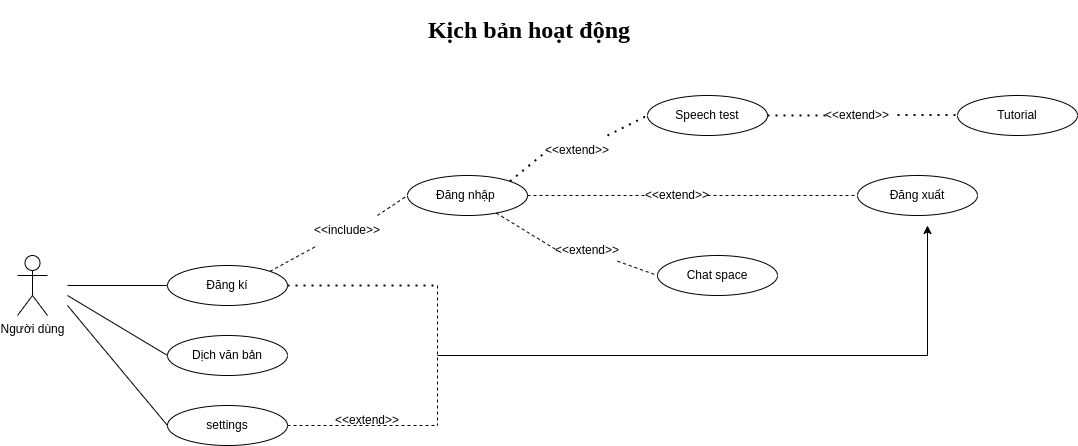

The diagram above was exported from draw.io. Its source (the exported page's mxGraphModel, read from the mxfile embedded in the PNG):
<mxGraphModel dx="1414" dy="762" grid="1" gridSize="10" guides="1" tooltips="1" connect="1" arrows="1" fold="1" page="1" pageScale="1" pageWidth="827" pageHeight="1169" math="0" shadow="0">
  <root>
    <mxCell id="0" />
    <mxCell id="1" parent="0" />
    <mxCell id="TPrpZuIiXG9WYplN7baN-2" value="&lt;h1&gt;&lt;b&gt;&lt;font face=&quot;Times New Roman&quot;&gt;Kịch bản hoạt động&amp;nbsp;&lt;/font&gt;&lt;/b&gt;&lt;/h1&gt;" style="text;html=1;align=center;verticalAlign=middle;whiteSpace=wrap;rounded=0;" vertex="1" parent="1">
      <mxGeometry x="450" y="40" width="230" height="30" as="geometry" />
    </mxCell>
    <mxCell id="TPrpZuIiXG9WYplN7baN-3" value="Người dùng" style="shape=umlActor;verticalLabelPosition=bottom;verticalAlign=top;html=1;outlineConnect=0;" vertex="1" parent="1">
      <mxGeometry x="50" y="280" width="30" height="60" as="geometry" />
    </mxCell>
    <mxCell id="TPrpZuIiXG9WYplN7baN-5" value="Đăng nhập&amp;nbsp;" style="ellipse;whiteSpace=wrap;html=1;" vertex="1" parent="1">
      <mxGeometry x="440" y="200" width="120" height="40" as="geometry" />
    </mxCell>
    <mxCell id="TPrpZuIiXG9WYplN7baN-6" value="Đăng kí" style="ellipse;whiteSpace=wrap;html=1;" vertex="1" parent="1">
      <mxGeometry x="200" y="290" width="120" height="40" as="geometry" />
    </mxCell>
    <mxCell id="TPrpZuIiXG9WYplN7baN-8" value="" style="endArrow=none;dashed=1;html=1;rounded=0;exitX=1;exitY=0;exitDx=0;exitDy=0;entryX=0;entryY=0.5;entryDx=0;entryDy=0;" edge="1" parent="1" source="TPrpZuIiXG9WYplN7baN-9" target="TPrpZuIiXG9WYplN7baN-5">
      <mxGeometry width="50" height="50" relative="1" as="geometry">
        <mxPoint x="510" y="420" as="sourcePoint" />
        <mxPoint x="560" y="370" as="targetPoint" />
      </mxGeometry>
    </mxCell>
    <mxCell id="TPrpZuIiXG9WYplN7baN-10" value="" style="endArrow=none;dashed=1;html=1;rounded=0;exitX=1;exitY=0;exitDx=0;exitDy=0;entryX=0;entryY=1;entryDx=0;entryDy=0;" edge="1" parent="1" source="TPrpZuIiXG9WYplN7baN-6" target="TPrpZuIiXG9WYplN7baN-9">
      <mxGeometry width="50" height="50" relative="1" as="geometry">
        <mxPoint x="302" y="296" as="sourcePoint" />
        <mxPoint x="360" y="220" as="targetPoint" />
      </mxGeometry>
    </mxCell>
    <mxCell id="TPrpZuIiXG9WYplN7baN-9" value="&amp;lt;&amp;lt;include&amp;gt;&amp;gt;" style="text;html=1;align=center;verticalAlign=middle;whiteSpace=wrap;rounded=0;" vertex="1" parent="1">
      <mxGeometry x="350" y="240" width="60" height="30" as="geometry" />
    </mxCell>
    <mxCell id="TPrpZuIiXG9WYplN7baN-11" value="Dịch văn bản" style="ellipse;whiteSpace=wrap;html=1;" vertex="1" parent="1">
      <mxGeometry x="200" y="360" width="120" height="40" as="geometry" />
    </mxCell>
    <mxCell id="TPrpZuIiXG9WYplN7baN-12" value="" style="endArrow=none;html=1;rounded=0;entryX=0;entryY=0.5;entryDx=0;entryDy=0;" edge="1" parent="1" target="TPrpZuIiXG9WYplN7baN-6">
      <mxGeometry width="50" height="50" relative="1" as="geometry">
        <mxPoint x="100" y="310" as="sourcePoint" />
        <mxPoint x="560" y="370" as="targetPoint" />
      </mxGeometry>
    </mxCell>
    <mxCell id="TPrpZuIiXG9WYplN7baN-13" value="" style="endArrow=none;html=1;rounded=0;entryX=0;entryY=0.5;entryDx=0;entryDy=0;" edge="1" parent="1" target="TPrpZuIiXG9WYplN7baN-11">
      <mxGeometry width="50" height="50" relative="1" as="geometry">
        <mxPoint x="100" y="320" as="sourcePoint" />
        <mxPoint x="560" y="370" as="targetPoint" />
      </mxGeometry>
    </mxCell>
    <mxCell id="TPrpZuIiXG9WYplN7baN-14" value="settings" style="ellipse;whiteSpace=wrap;html=1;" vertex="1" parent="1">
      <mxGeometry x="200" y="430" width="120" height="40" as="geometry" />
    </mxCell>
    <mxCell id="TPrpZuIiXG9WYplN7baN-15" value="" style="endArrow=none;html=1;rounded=0;exitX=0;exitY=0.5;exitDx=0;exitDy=0;" edge="1" parent="1" source="TPrpZuIiXG9WYplN7baN-14">
      <mxGeometry width="50" height="50" relative="1" as="geometry">
        <mxPoint x="510" y="420" as="sourcePoint" />
        <mxPoint x="100" y="330" as="targetPoint" />
      </mxGeometry>
    </mxCell>
    <mxCell id="TPrpZuIiXG9WYplN7baN-16" value="Đăng xuất" style="ellipse;whiteSpace=wrap;html=1;" vertex="1" parent="1">
      <mxGeometry x="890" y="200" width="120" height="40" as="geometry" />
    </mxCell>
    <mxCell id="TPrpZuIiXG9WYplN7baN-17" value="Chat space" style="ellipse;whiteSpace=wrap;html=1;" vertex="1" parent="1">
      <mxGeometry x="690" y="280" width="120" height="40" as="geometry" />
    </mxCell>
    <mxCell id="TPrpZuIiXG9WYplN7baN-18" value="Speech test" style="ellipse;whiteSpace=wrap;html=1;" vertex="1" parent="1">
      <mxGeometry x="680" y="120" width="120" height="40" as="geometry" />
    </mxCell>
    <mxCell id="TPrpZuIiXG9WYplN7baN-19" style="edgeStyle=orthogonalEdgeStyle;rounded=0;orthogonalLoop=1;jettySize=auto;html=1;exitX=0.5;exitY=1;exitDx=0;exitDy=0;" edge="1" parent="1" source="TPrpZuIiXG9WYplN7baN-18" target="TPrpZuIiXG9WYplN7baN-18">
      <mxGeometry relative="1" as="geometry" />
    </mxCell>
    <mxCell id="TPrpZuIiXG9WYplN7baN-21" value="" style="endArrow=none;dashed=1;html=1;dashPattern=1 3;strokeWidth=2;rounded=0;entryX=0;entryY=0.5;entryDx=0;entryDy=0;exitX=1;exitY=0;exitDx=0;exitDy=0;" edge="1" parent="1" source="TPrpZuIiXG9WYplN7baN-24" target="TPrpZuIiXG9WYplN7baN-18">
      <mxGeometry width="50" height="50" relative="1" as="geometry">
        <mxPoint x="510" y="420" as="sourcePoint" />
        <mxPoint x="560" y="370" as="targetPoint" />
      </mxGeometry>
    </mxCell>
    <mxCell id="TPrpZuIiXG9WYplN7baN-22" value="" style="endArrow=none;dashed=1;html=1;rounded=0;entryX=0;entryY=0.5;entryDx=0;entryDy=0;" edge="1" parent="1" source="TPrpZuIiXG9WYplN7baN-28" target="TPrpZuIiXG9WYplN7baN-17">
      <mxGeometry width="50" height="50" relative="1" as="geometry">
        <mxPoint x="510" y="420" as="sourcePoint" />
        <mxPoint x="560" y="370" as="targetPoint" />
      </mxGeometry>
    </mxCell>
    <mxCell id="TPrpZuIiXG9WYplN7baN-23" value="" style="endArrow=none;dashed=1;html=1;rounded=0;entryX=0;entryY=0.5;entryDx=0;entryDy=0;exitX=1;exitY=0.5;exitDx=0;exitDy=0;" edge="1" parent="1" source="TPrpZuIiXG9WYplN7baN-29" target="TPrpZuIiXG9WYplN7baN-16">
      <mxGeometry width="50" height="50" relative="1" as="geometry">
        <mxPoint x="510" y="420" as="sourcePoint" />
        <mxPoint x="560" y="370" as="targetPoint" />
      </mxGeometry>
    </mxCell>
    <mxCell id="TPrpZuIiXG9WYplN7baN-27" value="" style="endArrow=none;dashed=1;html=1;dashPattern=1 3;strokeWidth=2;rounded=0;entryX=0;entryY=0.5;entryDx=0;entryDy=0;exitX=1;exitY=0;exitDx=0;exitDy=0;" edge="1" parent="1" source="TPrpZuIiXG9WYplN7baN-5" target="TPrpZuIiXG9WYplN7baN-24">
      <mxGeometry width="50" height="50" relative="1" as="geometry">
        <mxPoint x="542" y="206" as="sourcePoint" />
        <mxPoint x="680" y="140" as="targetPoint" />
      </mxGeometry>
    </mxCell>
    <mxCell id="TPrpZuIiXG9WYplN7baN-24" value="&amp;lt;&amp;lt;extend&amp;gt;&amp;gt;" style="text;html=1;align=center;verticalAlign=middle;whiteSpace=wrap;rounded=0;" vertex="1" parent="1">
      <mxGeometry x="580" y="160" width="60" height="30" as="geometry" />
    </mxCell>
    <mxCell id="TPrpZuIiXG9WYplN7baN-30" value="" style="endArrow=none;dashed=1;html=1;rounded=0;entryX=0;entryY=0.5;entryDx=0;entryDy=0;exitX=1;exitY=0.5;exitDx=0;exitDy=0;" edge="1" parent="1" source="TPrpZuIiXG9WYplN7baN-5" target="TPrpZuIiXG9WYplN7baN-29">
      <mxGeometry width="50" height="50" relative="1" as="geometry">
        <mxPoint x="560" y="220" as="sourcePoint" />
        <mxPoint x="890" y="220" as="targetPoint" />
      </mxGeometry>
    </mxCell>
    <mxCell id="TPrpZuIiXG9WYplN7baN-29" value="&amp;lt;&amp;lt;extend&amp;gt;&amp;gt;" style="text;html=1;align=center;verticalAlign=middle;whiteSpace=wrap;rounded=0;" vertex="1" parent="1">
      <mxGeometry x="680" y="205" width="60" height="30" as="geometry" />
    </mxCell>
    <mxCell id="TPrpZuIiXG9WYplN7baN-31" value="" style="endArrow=none;dashed=1;html=1;rounded=0;entryX=0;entryY=0.5;entryDx=0;entryDy=0;" edge="1" parent="1" source="TPrpZuIiXG9WYplN7baN-5" target="TPrpZuIiXG9WYplN7baN-28">
      <mxGeometry width="50" height="50" relative="1" as="geometry">
        <mxPoint x="537" y="236" as="sourcePoint" />
        <mxPoint x="690" y="300" as="targetPoint" />
      </mxGeometry>
    </mxCell>
    <mxCell id="TPrpZuIiXG9WYplN7baN-28" value="&amp;lt;&amp;lt;extend&amp;gt;&amp;gt;" style="text;html=1;align=center;verticalAlign=middle;whiteSpace=wrap;rounded=0;" vertex="1" parent="1">
      <mxGeometry x="590" y="260" width="60" height="30" as="geometry" />
    </mxCell>
    <mxCell id="TPrpZuIiXG9WYplN7baN-32" value="" style="endArrow=none;dashed=1;html=1;dashPattern=1 3;strokeWidth=2;rounded=0;exitX=1;exitY=0.5;exitDx=0;exitDy=0;" edge="1" parent="1" source="TPrpZuIiXG9WYplN7baN-6">
      <mxGeometry width="50" height="50" relative="1" as="geometry">
        <mxPoint x="510" y="300" as="sourcePoint" />
        <mxPoint x="470" y="310" as="targetPoint" />
      </mxGeometry>
    </mxCell>
    <mxCell id="TPrpZuIiXG9WYplN7baN-33" value="" style="endArrow=none;dashed=1;html=1;rounded=0;" edge="1" parent="1">
      <mxGeometry width="50" height="50" relative="1" as="geometry">
        <mxPoint x="470" y="310" as="sourcePoint" />
        <mxPoint x="470" y="450" as="targetPoint" />
      </mxGeometry>
    </mxCell>
    <mxCell id="TPrpZuIiXG9WYplN7baN-34" value="" style="endArrow=none;dashed=1;html=1;rounded=0;exitX=1;exitY=0.5;exitDx=0;exitDy=0;" edge="1" parent="1" source="TPrpZuIiXG9WYplN7baN-14">
      <mxGeometry width="50" height="50" relative="1" as="geometry">
        <mxPoint x="510" y="300" as="sourcePoint" />
        <mxPoint x="470" y="450" as="targetPoint" />
      </mxGeometry>
    </mxCell>
    <mxCell id="TPrpZuIiXG9WYplN7baN-35" value="&amp;lt;&amp;lt;extend&amp;gt;&amp;gt;" style="text;html=1;align=center;verticalAlign=middle;whiteSpace=wrap;rounded=0;" vertex="1" parent="1">
      <mxGeometry x="370" y="430" width="60" height="30" as="geometry" />
    </mxCell>
    <mxCell id="TPrpZuIiXG9WYplN7baN-36" value="" style="endArrow=none;html=1;rounded=0;" edge="1" parent="1">
      <mxGeometry width="50" height="50" relative="1" as="geometry">
        <mxPoint x="470" y="380" as="sourcePoint" />
        <mxPoint x="960" y="380" as="targetPoint" />
      </mxGeometry>
    </mxCell>
    <mxCell id="TPrpZuIiXG9WYplN7baN-37" value="" style="endArrow=classic;html=1;rounded=0;" edge="1" parent="1">
      <mxGeometry width="50" height="50" relative="1" as="geometry">
        <mxPoint x="960" y="380" as="sourcePoint" />
        <mxPoint x="960" y="250" as="targetPoint" />
      </mxGeometry>
    </mxCell>
    <mxCell id="TPrpZuIiXG9WYplN7baN-38" value="" style="endArrow=none;dashed=1;html=1;dashPattern=1 3;strokeWidth=2;rounded=0;exitX=1;exitY=0.5;exitDx=0;exitDy=0;" edge="1" parent="1" source="TPrpZuIiXG9WYplN7baN-18">
      <mxGeometry width="50" height="50" relative="1" as="geometry">
        <mxPoint x="650" y="170" as="sourcePoint" />
        <mxPoint x="860" y="140" as="targetPoint" />
      </mxGeometry>
    </mxCell>
    <mxCell id="TPrpZuIiXG9WYplN7baN-39" value="Tutorial" style="ellipse;whiteSpace=wrap;html=1;" vertex="1" parent="1">
      <mxGeometry x="990" y="120" width="120" height="40" as="geometry" />
    </mxCell>
    <mxCell id="TPrpZuIiXG9WYplN7baN-40" value="&amp;lt;&amp;lt;extend&amp;gt;&amp;gt;" style="text;html=1;align=center;verticalAlign=middle;whiteSpace=wrap;rounded=0;" vertex="1" parent="1">
      <mxGeometry x="860" y="125" width="60" height="30" as="geometry" />
    </mxCell>
    <mxCell id="TPrpZuIiXG9WYplN7baN-41" value="" style="endArrow=none;dashed=1;html=1;dashPattern=1 3;strokeWidth=2;rounded=0;exitX=1;exitY=0.5;exitDx=0;exitDy=0;" edge="1" parent="1">
      <mxGeometry width="50" height="50" relative="1" as="geometry">
        <mxPoint x="930" y="139.5" as="sourcePoint" />
        <mxPoint x="990" y="139.5" as="targetPoint" />
      </mxGeometry>
    </mxCell>
  </root>
</mxGraphModel>